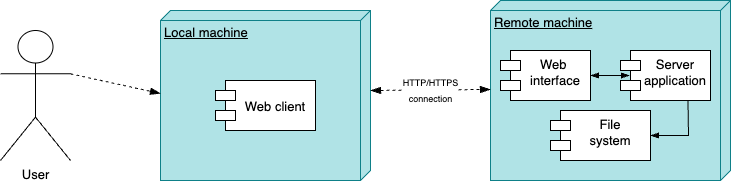

The diagram above was exported from draw.io. Its source (the exported page's mxGraphModel, read from the mxfile embedded in the PNG):
<mxGraphModel dx="954" dy="642" grid="1" gridSize="10" guides="1" tooltips="1" connect="1" arrows="1" fold="1" page="1" pageScale="1" pageWidth="827" pageHeight="1169" math="0" shadow="0">
  <root>
    <mxCell id="0" />
    <mxCell id="1" parent="0" />
    <mxCell id="eQBdPApTEZDlVEBMFPdT-1" value="User&lt;br&gt;" style="shape=umlActor;verticalLabelPosition=bottom;verticalAlign=top;html=1;strokeColor=rgb(0, 0, 0);fontFamily=Helvetica;fontSize=13;fontColor=rgb(0, 0, 0);fillColor=rgb(255, 255, 255);" parent="1" vertex="1">
      <mxGeometry x="20" y="280" width="70" height="130" as="geometry" />
    </mxCell>
    <mxCell id="eQBdPApTEZDlVEBMFPdT-2" value="Local machine" style="verticalAlign=top;align=left;spacingTop=8;spacingLeft=2;spacingRight=12;shape=cube;size=10;direction=south;fontStyle=4;html=1;strokeColor=#0e8088;fontFamily=Helvetica;fontSize=13;fillColor=#b0e3e6;" parent="1" vertex="1">
      <mxGeometry x="180" y="260" width="210" height="170" as="geometry" />
    </mxCell>
    <mxCell id="eQBdPApTEZDlVEBMFPdT-3" value="Remote machine" style="verticalAlign=top;align=left;spacingTop=8;spacingLeft=2;spacingRight=12;shape=cube;size=10;direction=south;fontStyle=4;html=1;strokeColor=#0e8088;fontFamily=Helvetica;fontSize=13;fillColor=#b0e3e6;" parent="1" vertex="1">
      <mxGeometry x="510" y="250" width="240" height="180" as="geometry" />
    </mxCell>
    <mxCell id="eQBdPApTEZDlVEBMFPdT-4" value="Web client" style="shape=module;align=left;spacingLeft=20;align=center;verticalAlign=middle;strokeColor=rgb(0, 0, 0);fontFamily=Helvetica;fontSize=13;fontColor=rgb(0, 0, 0);fillColor=rgb(255, 255, 255);" parent="1" vertex="1">
      <mxGeometry x="235" y="330" width="100" height="50" as="geometry" />
    </mxCell>
    <mxCell id="eQBdPApTEZDlVEBMFPdT-5" value="Web &#10;interface" style="shape=module;align=left;spacingLeft=20;align=center;verticalAlign=top;strokeColor=rgb(0, 0, 0);fontFamily=Helvetica;fontSize=13;fontColor=rgb(0, 0, 0);fillColor=rgb(255, 255, 255);" parent="1" vertex="1">
      <mxGeometry x="520" y="300" width="90" height="50" as="geometry" />
    </mxCell>
    <mxCell id="eQBdPApTEZDlVEBMFPdT-6" value="Server&#10;application" style="shape=module;align=left;spacingLeft=20;align=center;verticalAlign=top;strokeColor=rgb(0, 0, 0);fontFamily=Helvetica;fontSize=13;fontColor=rgb(0, 0, 0);fillColor=rgb(255, 255, 255);" parent="1" vertex="1">
      <mxGeometry x="640" y="300" width="90" height="50" as="geometry" />
    </mxCell>
    <mxCell id="eQBdPApTEZDlVEBMFPdT-7" value="File&#10;system" style="shape=module;align=left;spacingLeft=20;align=center;verticalAlign=top;strokeColor=rgb(0, 0, 0);fontFamily=Helvetica;fontSize=13;fontColor=rgb(0, 0, 0);fillColor=rgb(255, 255, 255);" parent="1" vertex="1">
      <mxGeometry x="570" y="360" width="100" height="50" as="geometry" />
    </mxCell>
    <mxCell id="eQBdPApTEZDlVEBMFPdT-8" value="&lt;font style=&quot;font-size: 9px;&quot;&gt;HTTP/HTTPS&lt;br&gt;connection&lt;/font&gt;" style="endArrow=blockThin;endSize=8;dashed=1;html=1;rounded=0;fontFamily=Helvetica;fontSize=13;fontColor=rgb(0, 0, 0);entryX=0.494;entryY=1;entryDx=0;entryDy=0;entryPerimeter=0;exitX=0;exitY=0;exitDx=80;exitDy=0;exitPerimeter=0;startArrow=blockThin;startFill=1;endFill=1;startSize=8;" parent="1" source="eQBdPApTEZDlVEBMFPdT-2" target="eQBdPApTEZDlVEBMFPdT-3" edge="1">
      <mxGeometry width="160" relative="1" as="geometry">
        <mxPoint x="350" y="344.5" as="sourcePoint" />
        <mxPoint x="510" y="344.5" as="targetPoint" />
      </mxGeometry>
    </mxCell>
    <mxCell id="eQBdPApTEZDlVEBMFPdT-9" value="" style="endArrow=blockThin;endFill=1;endSize=6;html=1;rounded=0;fontFamily=Helvetica;fontSize=9;fontColor=rgb(0, 0, 0);exitX=1;exitY=0.5;exitDx=0;exitDy=0;entryX=0.1;entryY=0.5;entryDx=0;entryDy=0;entryPerimeter=0;startArrow=blockThin;startFill=1;" parent="1" source="eQBdPApTEZDlVEBMFPdT-5" target="eQBdPApTEZDlVEBMFPdT-6" edge="1">
      <mxGeometry width="160" relative="1" as="geometry">
        <mxPoint x="330" y="340" as="sourcePoint" />
        <mxPoint x="490" y="340" as="targetPoint" />
      </mxGeometry>
    </mxCell>
    <mxCell id="eQBdPApTEZDlVEBMFPdT-10" value="" style="endArrow=blockThin;endFill=1;endSize=6;html=1;rounded=0;fontFamily=Helvetica;fontSize=9;fontColor=rgb(0, 0, 0);exitX=0.75;exitY=1;exitDx=0;exitDy=0;entryX=1;entryY=0.5;entryDx=0;entryDy=0;" parent="1" source="eQBdPApTEZDlVEBMFPdT-6" target="eQBdPApTEZDlVEBMFPdT-7" edge="1">
      <mxGeometry width="160" relative="1" as="geometry">
        <mxPoint x="330" y="340" as="sourcePoint" />
        <mxPoint x="490" y="340" as="targetPoint" />
        <Array as="points">
          <mxPoint x="708" y="385" />
        </Array>
      </mxGeometry>
    </mxCell>
    <mxCell id="eQBdPApTEZDlVEBMFPdT-11" value="" style="endArrow=blockThin;dashed=1;endFill=1;endSize=8;html=1;rounded=0;fontFamily=Helvetica;fontSize=9;fontColor=rgb(0, 0, 0);exitX=1;exitY=0.3333333333333333;exitDx=0;exitDy=0;exitPerimeter=0;strokeWidth=1;jumpSize=12;" parent="1" source="eQBdPApTEZDlVEBMFPdT-1" edge="1">
      <mxGeometry width="160" relative="1" as="geometry">
        <mxPoint x="330" y="340" as="sourcePoint" />
        <mxPoint x="180" y="343" as="targetPoint" />
      </mxGeometry>
    </mxCell>
  </root>
</mxGraphModel>